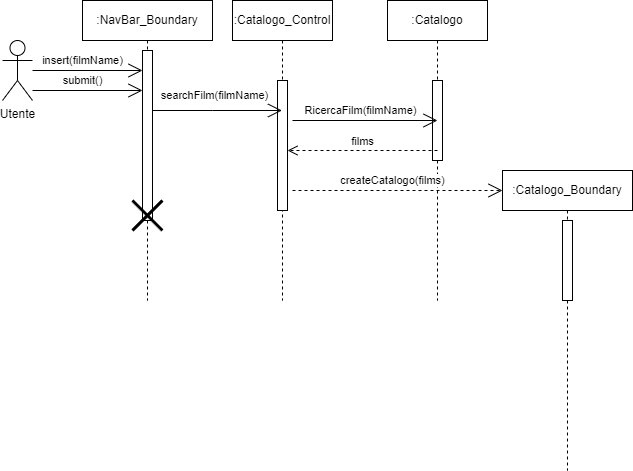

The diagram above was exported from draw.io. Its source (the exported page's mxGraphModel, read from the mxfile embedded in the PNG):
<mxGraphModel dx="827" dy="409" grid="1" gridSize="10" guides="1" tooltips="1" connect="1" arrows="1" fold="1" page="1" pageScale="1" pageWidth="850" pageHeight="1100" math="0" shadow="0">
  <root>
    <mxCell id="0" />
    <mxCell id="1" parent="0" />
    <mxCell id="6BXAlLbWD09-c81FKTBr-1" value="Utente&lt;div&gt;&lt;br&gt;&lt;/div&gt;" style="shape=umlActor;verticalLabelPosition=bottom;verticalAlign=top;html=1;" parent="1" vertex="1">
      <mxGeometry x="40" y="80" width="30" height="60" as="geometry" />
    </mxCell>
    <mxCell id="6BXAlLbWD09-c81FKTBr-2" value=":NavBar_Boundary" style="shape=umlLifeline;perimeter=lifelinePerimeter;whiteSpace=wrap;html=1;container=1;dropTarget=0;collapsible=0;recursiveResize=0;outlineConnect=0;portConstraint=eastwest;newEdgeStyle={&quot;curved&quot;:0,&quot;rounded&quot;:0};" parent="1" vertex="1">
      <mxGeometry x="120" y="40" width="130" height="300" as="geometry" />
    </mxCell>
    <mxCell id="6BXAlLbWD09-c81FKTBr-4" value="" style="html=1;points=[[0,0,0,0,5],[0,1,0,0,-5],[1,0,0,0,5],[1,1,0,0,-5]];perimeter=orthogonalPerimeter;outlineConnect=0;targetShapes=umlLifeline;portConstraint=eastwest;newEdgeStyle={&quot;curved&quot;:0,&quot;rounded&quot;:0};" parent="6BXAlLbWD09-c81FKTBr-2" vertex="1">
      <mxGeometry x="60" y="50" width="10" height="170" as="geometry" />
    </mxCell>
    <mxCell id="6BXAlLbWD09-c81FKTBr-23" value="" style="shape=umlDestroy;whiteSpace=wrap;html=1;strokeWidth=3;targetShapes=umlLifeline;" parent="6BXAlLbWD09-c81FKTBr-2" vertex="1">
      <mxGeometry x="50" y="200" width="30" height="30" as="geometry" />
    </mxCell>
    <mxCell id="6BXAlLbWD09-c81FKTBr-5" value="" style="endArrow=open;endFill=1;endSize=12;html=1;rounded=0;" parent="1" source="6BXAlLbWD09-c81FKTBr-1" target="6BXAlLbWD09-c81FKTBr-4" edge="1">
      <mxGeometry width="160" relative="1" as="geometry">
        <mxPoint x="340" y="270" as="sourcePoint" />
        <mxPoint x="500" y="270" as="targetPoint" />
      </mxGeometry>
    </mxCell>
    <mxCell id="6BXAlLbWD09-c81FKTBr-7" value="insert(filmName)" style="edgeLabel;html=1;align=center;verticalAlign=middle;resizable=0;points=[];" parent="6BXAlLbWD09-c81FKTBr-5" vertex="1" connectable="0">
      <mxGeometry x="0.0303" y="-4" relative="1" as="geometry">
        <mxPoint x="-7" y="-14" as="offset" />
      </mxGeometry>
    </mxCell>
    <mxCell id="6BXAlLbWD09-c81FKTBr-8" value="" style="endArrow=open;endFill=1;endSize=12;html=1;rounded=0;" parent="1" edge="1">
      <mxGeometry width="160" relative="1" as="geometry">
        <mxPoint x="70" y="130" as="sourcePoint" />
        <mxPoint x="180" y="130" as="targetPoint" />
      </mxGeometry>
    </mxCell>
    <mxCell id="6BXAlLbWD09-c81FKTBr-9" value="submit()" style="edgeLabel;html=1;align=center;verticalAlign=middle;resizable=0;points=[];" parent="6BXAlLbWD09-c81FKTBr-8" vertex="1" connectable="0">
      <mxGeometry x="-0.5515" y="4" relative="1" as="geometry">
        <mxPoint x="25" y="-6" as="offset" />
      </mxGeometry>
    </mxCell>
    <mxCell id="6BXAlLbWD09-c81FKTBr-10" value=":Catalogo_Control" style="shape=umlLifeline;perimeter=lifelinePerimeter;whiteSpace=wrap;html=1;container=1;dropTarget=0;collapsible=0;recursiveResize=0;outlineConnect=0;portConstraint=eastwest;newEdgeStyle={&quot;curved&quot;:0,&quot;rounded&quot;:0};" parent="1" vertex="1">
      <mxGeometry x="270" y="40" width="100" height="300" as="geometry" />
    </mxCell>
    <mxCell id="6BXAlLbWD09-c81FKTBr-13" value="" style="html=1;points=[[0,0,0,0,5],[0,1,0,0,-5],[1,0,0,0,5],[1,1,0,0,-5]];perimeter=orthogonalPerimeter;outlineConnect=0;targetShapes=umlLifeline;portConstraint=eastwest;newEdgeStyle={&quot;curved&quot;:0,&quot;rounded&quot;:0};" parent="6BXAlLbWD09-c81FKTBr-10" vertex="1">
      <mxGeometry x="45" y="80" width="10" height="130" as="geometry" />
    </mxCell>
    <mxCell id="6BXAlLbWD09-c81FKTBr-11" value=":Catalogo" style="shape=umlLifeline;perimeter=lifelinePerimeter;whiteSpace=wrap;html=1;container=1;dropTarget=0;collapsible=0;recursiveResize=0;outlineConnect=0;portConstraint=eastwest;newEdgeStyle={&quot;curved&quot;:0,&quot;rounded&quot;:0};" parent="1" vertex="1">
      <mxGeometry x="425" y="40" width="100" height="300" as="geometry" />
    </mxCell>
    <mxCell id="6BXAlLbWD09-c81FKTBr-16" value="" style="html=1;points=[[0,0,0,0,5],[0,1,0,0,-5],[1,0,0,0,5],[1,1,0,0,-5]];perimeter=orthogonalPerimeter;outlineConnect=0;targetShapes=umlLifeline;portConstraint=eastwest;newEdgeStyle={&quot;curved&quot;:0,&quot;rounded&quot;:0};" parent="6BXAlLbWD09-c81FKTBr-11" vertex="1">
      <mxGeometry x="45" y="80" width="10" height="80" as="geometry" />
    </mxCell>
    <mxCell id="6BXAlLbWD09-c81FKTBr-12" value=":Catalogo_Boundary" style="shape=umlLifeline;perimeter=lifelinePerimeter;whiteSpace=wrap;html=1;container=1;dropTarget=0;collapsible=0;recursiveResize=0;outlineConnect=0;portConstraint=eastwest;newEdgeStyle={&quot;curved&quot;:0,&quot;rounded&quot;:0};" parent="1" vertex="1">
      <mxGeometry x="540" y="210" width="130" height="300" as="geometry" />
    </mxCell>
    <mxCell id="6BXAlLbWD09-c81FKTBr-22" value="" style="html=1;points=[[0,0,0,0,5],[0,1,0,0,-5],[1,0,0,0,5],[1,1,0,0,-5]];perimeter=orthogonalPerimeter;outlineConnect=0;targetShapes=umlLifeline;portConstraint=eastwest;newEdgeStyle={&quot;curved&quot;:0,&quot;rounded&quot;:0};" parent="6BXAlLbWD09-c81FKTBr-12" vertex="1">
      <mxGeometry x="60" y="50" width="10" height="80" as="geometry" />
    </mxCell>
    <mxCell id="6BXAlLbWD09-c81FKTBr-14" value="" style="endArrow=open;endFill=1;endSize=12;html=1;rounded=0;" parent="1" source="6BXAlLbWD09-c81FKTBr-4" target="6BXAlLbWD09-c81FKTBr-10" edge="1">
      <mxGeometry width="160" relative="1" as="geometry">
        <mxPoint x="340" y="180" as="sourcePoint" />
        <mxPoint x="500" y="180" as="targetPoint" />
        <Array as="points">
          <mxPoint x="250" y="150" />
        </Array>
      </mxGeometry>
    </mxCell>
    <mxCell id="6BXAlLbWD09-c81FKTBr-15" value="searchFilm(filmName)" style="edgeLabel;html=1;align=center;verticalAlign=middle;resizable=0;points=[];" parent="6BXAlLbWD09-c81FKTBr-14" vertex="1" connectable="0">
      <mxGeometry x="-0.0883" y="-1" relative="1" as="geometry">
        <mxPoint x="2" y="-16" as="offset" />
      </mxGeometry>
    </mxCell>
    <mxCell id="6BXAlLbWD09-c81FKTBr-17" value="" style="endArrow=open;endFill=1;endSize=12;html=1;rounded=0;" parent="1" edge="1">
      <mxGeometry width="160" relative="1" as="geometry">
        <mxPoint x="330" y="160" as="sourcePoint" />
        <mxPoint x="475" y="160" as="targetPoint" />
      </mxGeometry>
    </mxCell>
    <mxCell id="6BXAlLbWD09-c81FKTBr-18" value="RicercaFilm(filmName)" style="edgeLabel;html=1;align=center;verticalAlign=middle;resizable=0;points=[];" parent="6BXAlLbWD09-c81FKTBr-17" vertex="1" connectable="0">
      <mxGeometry x="-0.0606" y="4" relative="1" as="geometry">
        <mxPoint y="-6" as="offset" />
      </mxGeometry>
    </mxCell>
    <mxCell id="6BXAlLbWD09-c81FKTBr-19" value="films" style="html=1;verticalAlign=bottom;endArrow=open;dashed=1;endSize=8;curved=0;rounded=0;" parent="1" target="6BXAlLbWD09-c81FKTBr-13" edge="1">
      <mxGeometry relative="1" as="geometry">
        <mxPoint x="475" y="190" as="sourcePoint" />
        <mxPoint x="330" y="190" as="targetPoint" />
      </mxGeometry>
    </mxCell>
    <mxCell id="HiVFlXfRRcaqUg2XQfob-1" value="createCatalogo(films)" style="endArrow=open;endSize=12;dashed=1;html=1;rounded=0;" edge="1" parent="1">
      <mxGeometry x="-0.0476" y="10" width="160" relative="1" as="geometry">
        <mxPoint x="330" y="230" as="sourcePoint" />
        <mxPoint x="540" y="230" as="targetPoint" />
        <mxPoint as="offset" />
      </mxGeometry>
    </mxCell>
  </root>
</mxGraphModel>